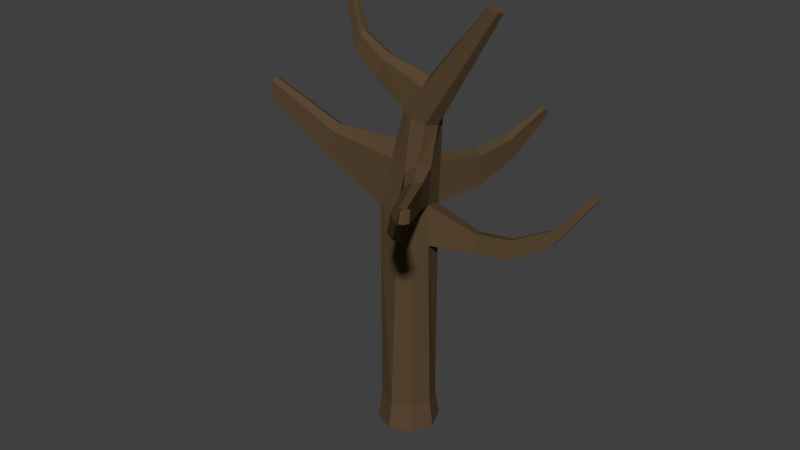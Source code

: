# Source: TreeDead.blend  (saved by Blender 2.79.0; exported with 4.5.12 LTS)
import bpy
from mathutils import Matrix  # noqa: F401  (used for matrix-valued properties, if any)

bpy.ops.wm.read_factory_settings(use_empty=True)
scene = bpy.context.scene
scene.name = 'Scene'

# ---- collections
col_collection_1 = bpy.data.collections.new('Collection 1'); scene.collection.children.link(col_collection_1)

# ---- materials (node trees are filled in below, after node groups)
mat_bark = bpy.data.materials.new('Bark')
mat_bark.alpha_threshold = 0.0
mat_bark.diffuse_color = (0.1022, 0.0648, 0.0331, 1.0)
mat_bark.roughness = 0.5
mat_snow = bpy.data.materials.new('Snow')
mat_snow.alpha_threshold = 0.0
mat_snow.diffuse_color = (1.0, 1.0, 1.0, 1.0)
mat_snow.roughness = 0.5

# ---- material node trees
mat_bark.use_nodes = True; mat_bark.node_tree.nodes.clear()
_N = mat_bark.node_tree.nodes; _L = mat_bark.node_tree.links
n0 = _N.new('ShaderNodeOutputMaterial'); n0.name = 'Material Output'; n0.location = (300, 300)
n1 = _N.new('ShaderNodeBsdfDiffuse'); n1.name = 'Diffuse BSDF'; n1.location = (10, 300)
n1.inputs[0].default_value = (0.1022, 0.06425, 0.03295, 1.0)
_L.new(n1.outputs[0], n0.inputs[0])
n0.is_active_output = True
mat_snow.use_nodes = True; mat_snow.node_tree.nodes.clear()
_N = mat_snow.node_tree.nodes; _L = mat_snow.node_tree.links
n0 = _N.new('ShaderNodeOutputMaterial'); n0.name = 'Material Output'; n0.location = (300, 300)
n1 = _N.new('ShaderNodeBsdfDiffuse'); n1.name = 'Diffuse BSDF'; n1.location = (10, 300)
n1.inputs[0].default_value = (1.0, 1.0, 1.0, 1.0)
_L.new(n1.outputs[0], n0.inputs[0])
n0.is_active_output = True

# ---- world
world_world = bpy.data.worlds.new('World'); scene.world = world_world
world_world.color = (0.05088, 0.05088, 0.05088)
world_world.use_sun_shadow = False
world_world.sun_shadow_jitter_overblur = 0.0
world_world.cycles.sampling_method = 'MANUAL'

# ---- meshes
me_cylinder_005 = bpy.data.meshes.new('Cylinder.005')
me_cylinder_005.from_pydata([(1.103e-09, 1.148, -1.0), (0.0, 1.0, 7.909), (0.8118, 0.8118, -1.0), (0.7071, 0.7071, 7.909), (1.148, -5.128e-08, -1.0), (0.9111, -0.141, 8.176), (0.8118, -0.8118, -1.0), (0.6973, -0.6573, 8.176), (-9.926e-08, -1.148, -1.0), (0.181, -0.8712, 8.176), (-0.8118, -0.8118, -1.0), (-0.7071, -0.7071, 7.909), (-1.148, 1.259e-08, -1.0), (-1.0, 1.192e-08, 7.909), (-0.8118, 0.8118, -1.0), (-0.7071, 0.7071, 7.909), (3.308, 0.2757, 15.36), (3.499, 0.1949, 15.32), (3.578, -2.947e-06, 15.3), (3.499, -0.195, 15.32), (3.308, -0.2757, 15.36), (3.118, -0.195, 15.4), (3.038, -2.946e-06, 15.42), (3.118, 0.1949, 15.4), (-0.04712, -6.133e-07, 11.64), (0.1341, 0.4761, 11.57), (1.009, 0.4761, 11.2), (1.19, -5.888e-07, 11.13), (0.5717, -0.6733, 11.38), (0.1341, -0.4761, 11.57), (0.5717, 0.6733, 11.38), (1.009, -0.4761, 11.2), (0.0, 1.0, 0.04132), (0.7071, 0.7071, 0.04132), (1.0, -4.371e-08, 0.04132), (0.7071, -0.7071, 0.04132), (-8.742e-08, -1.0, 0.04132), (-0.7071, -0.7071, 0.04132), (-1.0, 1.192e-08, 0.04132), (-0.7071, 0.7071, 0.04132), (-0.2865, 0.5916, 9.739), (1.037, -0.141, 9.654), (-0.2865, -0.5916, 9.739), (0.2858, 0.8366, 9.647), (0.8075, -0.573, 9.755), (-0.4875, -3.007e-07, 10.15), (0.8582, 0.5916, 9.555), (0.3897, -0.7519, 9.444), (-3.517, -4.935e-08, 8.786), (-3.353, -0.3979, 8.786), (-3.353, 0.3979, 8.786), (-3.116, 0.3329, 9.816), (-3.116, -0.3329, 9.816), (-3.229, -2.253e-07, 10.05), (-6.517, -8.071e-08, 10.37), (-6.418, -0.2374, 10.37), (-6.418, 0.2374, 10.37), (-6.277, 0.1986, 10.98), (-6.277, -0.1986, 10.98), (-6.345, -1.857e-07, 11.12), (2.301, -3.479, 8.898), (2.414, -3.208, 8.898), (2.03, -3.592, 8.898), (2.48, -3.208, 9.675), (2.359, -3.435, 9.755), (2.139, -3.529, 9.565), (4.635, -5.925, 10.92), (4.7, -5.769, 10.92), (4.479, -5.99, 10.92), (4.738, -5.769, 11.37), (4.669, -5.9, 11.42), (4.542, -5.954, 11.31), (3.341, -4.741, 10.05), (3.514, -4.667, 10.2), (3.254, -4.791, 9.522), (3.609, -4.488, 10.13), (3.557, -4.488, 9.522), (3.468, -4.702, 9.522), (1.215, -1.307, 9.533), (1.374, -1.009, 9.453), (1.287, -1.009, 8.433), (1.139, -1.366, 8.433), (0.7829, -1.513, 8.433), (0.927, -1.431, 9.309), (1.301, 2.302, 8.197), (0.7982, 2.511, 8.197), (1.001, 2.395, 9.433), (1.409, 2.22, 9.368), (2.164, 5.098, 10.19), (1.983, 5.156, 10.22), (2.047, 4.939, 10.54), (2.198, 4.9, 10.5), (1.671, 3.718, 8.79), (1.755, 3.499, 9.655), (1.255, 3.874, 8.818), (1.414, 3.621, 9.727), (0.8125, -1.151e-06, 12.73), (1.583, 0.4113, 12.15), (1.202, -0.5817, 12.3), (0.8217, 0.4113, 12.45), (1.741, -1.132e-06, 12.09), (0.8217, -0.4113, 12.45), (1.202, 0.5817, 12.3), (1.583, -0.4113, 12.15), (-0.885, 0.2737, 12.96), (-1.185, 0.3168, 12.27), (-0.885, -0.2737, 12.96), (-1.185, -0.3168, 12.27), (-1.315, -7.788e-07, 12.29), (-0.9359, -1.137e-06, 13.13), (-2.358, 0.1578, 14.79), (-2.531, 0.1827, 14.4), (-2.358, -0.1578, 14.79), (-2.531, -0.1827, 14.4), (-2.606, -1.204e-06, 14.41), (-2.388, -1.41e-06, 14.9), (-1.82, 0.08613, 13.63), (-1.86, -0.1296, 13.77), (-2.056, -0.3794, 13.09), (-2.158, -0.1296, 13.11), (-2.056, 0.1201, 13.09), (-1.82, -0.3454, 13.63), (0.0, 1.0, 6.41), (0.7071, 0.7071, 6.41), (0.928, -0.1142, 6.626), (0.6991, -0.6668, 6.626), (0.1465, -0.8957, 6.626), (-0.7071, -0.7071, 6.41), (-1.0, 1.192e-08, 6.41), (-0.7071, 0.7071, 6.41), (2.371, 0.5802, 7.3), (2.265, 1.022, 7.161), (2.265, 1.022, 6.38), (2.38, 0.5942, 6.492), (3.58, 0.8907, 7.309), (3.474, 1.333, 7.17), (3.474, 1.333, 6.389), (3.589, 0.9047, 6.502), (4.975, 1.32, 7.961), (4.9, 1.629, 7.864), (4.9, 1.629, 7.319), (4.981, 1.33, 7.398), (6.264, 1.8, 9.462), (6.261, 1.886, 9.429), (6.342, 1.886, 9.301), (6.349, 1.803, 9.331)], [], [(122, 123, 3, 1), (124, 133, 132, 123), (124, 125, 7, 5), (125, 126, 9, 7), (126, 127, 11, 9), (127, 128, 13, 11), (99, 23, 22, 96), (128, 129, 15, 13), (129, 122, 1, 15), (0, 14, 12, 10, 8, 6, 4, 2), (17, 18, 19, 20, 21, 22, 23, 16), (100, 18, 17, 97), (101, 21, 20, 98), (102, 16, 23, 99), (97, 17, 16, 102), (103, 19, 18, 100), (96, 22, 21, 101), (98, 20, 19, 103), (47, 28, 31, 44), (45, 24, 29, 42), (44, 31, 27, 41), (46, 26, 30, 43), (43, 30, 25, 40), (42, 29, 28, 47), (41, 27, 26, 46), (40, 25, 24, 45), (14, 0, 32, 39), (12, 14, 39, 38), (10, 12, 38, 37), (8, 10, 37, 36), (6, 8, 36, 35), (4, 6, 35, 34), (2, 4, 34, 33), (0, 2, 33, 32), (11, 49, 52, 42), (5, 41, 46, 3), (11, 42, 47, 9), (1, 43, 40, 15), (43, 86, 87, 46), (81, 60, 61, 80), (13, 48, 49, 11), (79, 63, 64, 78), (51, 57, 56, 50), (52, 58, 59, 53), (40, 51, 50, 15), (42, 52, 53, 45), (15, 50, 48, 13), (45, 53, 51, 40), (56, 57, 59, 54), (54, 59, 58, 55), (48, 54, 55, 49), (53, 59, 57, 51), (49, 55, 58, 52), (50, 56, 54, 48), (72, 71, 68, 74), (73, 70, 71, 72), (80, 61, 63, 79), (83, 65, 62, 82), (82, 62, 60, 81), (78, 64, 65, 83), (66, 70, 69, 67), (68, 71, 70, 66), (76, 67, 69, 75), (77, 66, 67, 76), (75, 69, 70, 73), (74, 68, 66, 77), (62, 74, 77, 60), (63, 75, 73, 64), (60, 77, 76, 61), (61, 76, 75, 63), (64, 73, 72, 65), (65, 72, 74, 62), (44, 78, 83, 47), (9, 82, 81, 7), (47, 83, 82, 9), (5, 80, 79, 41), (41, 79, 78, 44), (7, 81, 80, 5), (93, 91, 88, 92), (1, 85, 86, 43), (3, 84, 85, 1), (46, 87, 84, 3), (88, 91, 90, 89), (92, 88, 89, 94), (95, 90, 91, 93), (94, 89, 90, 95), (85, 94, 95, 86), (86, 95, 93, 87), (84, 92, 94, 85), (87, 93, 92, 84), (28, 98, 103, 31), (101, 106, 109, 96), (31, 103, 100, 27), (26, 97, 102, 30), (30, 102, 99, 25), (29, 101, 98, 28), (27, 100, 97, 26), (99, 104, 105, 25), (119, 114, 113, 118), (117, 115, 110, 116), (25, 105, 108, 24), (24, 108, 107, 29), (96, 109, 104, 99), (29, 107, 106, 101), (114, 115, 112, 113), (111, 110, 115, 114), (116, 110, 111, 120), (121, 112, 115, 117), (120, 111, 114, 119), (118, 113, 112, 121), (107, 118, 121, 106), (105, 120, 119, 108), (106, 121, 117, 109), (104, 116, 120, 105), (109, 117, 116, 104), (108, 119, 118, 107), (39, 32, 122, 129), (38, 39, 129, 128), (37, 38, 128, 127), (36, 37, 127, 126), (35, 36, 126, 125), (34, 35, 125, 124), (33, 34, 124, 123), (32, 33, 123, 122), (133, 137, 136, 132), (123, 132, 131, 3), (5, 130, 133, 124), (3, 131, 130, 5), (136, 140, 139, 135), (132, 136, 135, 131), (130, 134, 137, 133), (131, 135, 134, 130), (138, 142, 145, 141), (134, 138, 141, 137), (135, 139, 138, 134), (137, 141, 140, 136), (144, 145, 142, 143), (139, 143, 142, 138), (141, 145, 144, 140), (140, 144, 143, 139)])
me_cylinder_005.materials.append(mat_bark)
me_cylinder_005.materials.append(mat_snow)
me_cylinder_005.use_remesh_preserve_volume = False
me_cylinder_005.use_remesh_preserve_attributes = False
me_cylinder_005.use_mirror_vertex_groups = False
me_cylinder_005.update()

# ---- objects
ob_cylinder_004 = bpy.data.objects.new('Cylinder.004', me_cylinder_005)

# ---- transforms, parenting, visibility, modifiers, constraints
ob_cylinder_004.location = (0.06559, -0.01186, 0.7925)
ob_cylinder_004.scale = (0.8152, 0.8152, 0.8152)
ob_cylinder_004.lineart.crease_threshold = 0.0

# ---- collection membership
col_collection_1.objects.link(ob_cylinder_004)

# ---- scene / render settings (as saved in the file)
scene.frame_start = 1; scene.frame_end = 250; scene.frame_set(1)
scene.render.engine = 'CYCLES'
scene.render.resolution_percentage = 50
scene.render.dither_intensity = 0.0
scene.cycles.use_denoising = False
scene.cycles.samples = 128
scene.cycles.sampling_pattern = 'TABULATED_SOBOL'
scene.cycles.use_adaptive_sampling = False
scene.cycles.use_light_tree = False
scene.cycles.blur_glossy = 0.0
scene.cycles.sample_clamp_indirect = 0.0
scene.view_settings.view_transform = 'Standard'
bpy.context.view_layer.update()

# ---- added for rendering (the .blend has no active camera and no usable light): camera, sun
cam_auto = bpy.data.cameras.new('AutoCamera')
cam_auto.lens = 50.0
cam_auto.sensor_width = 36.0
cam_auto.clip_end = 1000.0
ob_auto_camera = bpy.data.objects.new('AutoCamera', cam_auto)
scene.collection.objects.link(ob_auto_camera)
ob_auto_camera.location = (17.8341, -21.756, 20.9382)
ob_auto_camera.rotation_euler = (1.09748, -7.21219e-08, 0.694738)
scene.camera = ob_auto_camera
light_auto_sun = bpy.data.lights.new('AutoSun', 'SUN')
light_auto_sun.energy = 3.0
light_auto_sun.angle = 0.0523599
ob_auto_sun = bpy.data.objects.new('AutoSun', light_auto_sun)
scene.collection.objects.link(ob_auto_sun)
ob_auto_sun.rotation_euler = (0.872665, 0.174533, 0.523599)
bpy.context.view_layer.update()
